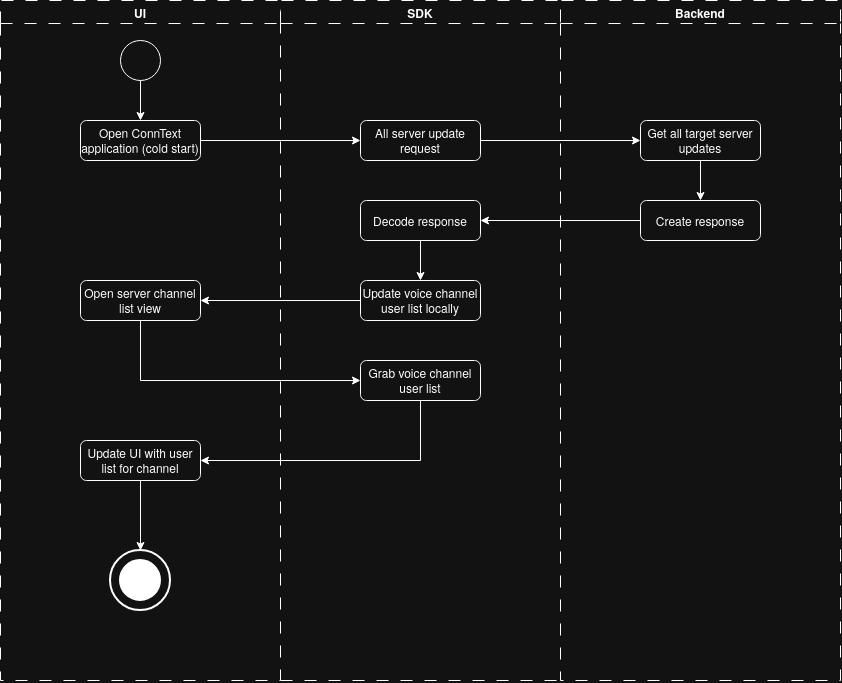

The diagram above was exported from draw.io. Its source (the exported page's mxGraphModel, read from the mxfile embedded in the PNG):
<mxGraphModel dx="1015" dy="615" grid="1" gridSize="10" guides="1" tooltips="1" connect="1" arrows="1" fold="1" page="1" pageScale="1" pageWidth="827" pageHeight="1169" math="0" shadow="0">
  <root>
    <mxCell id="0" />
    <mxCell id="1" parent="0" />
    <mxCell id="ofyazuCTa_rt0_o9Aj1J-2" parent="1" style="swimlane;whiteSpace=wrap;html=1;dashed=1;dashPattern=12 12;" value="UI" vertex="1">
      <mxGeometry height="680" width="280" x="40" y="80" as="geometry" />
    </mxCell>
    <mxCell id="ofyazuCTa_rt0_o9Aj1J-18" connectable="0" parent="ofyazuCTa_rt0_o9Aj1J-2" style="group" value="" vertex="1">
      <mxGeometry height="60" width="60" x="110" y="550" as="geometry" />
    </mxCell>
    <mxCell id="ofyazuCTa_rt0_o9Aj1J-19" parent="ofyazuCTa_rt0_o9Aj1J-18" style="strokeWidth=2;html=1;shape=mxgraph.flowchart.start_2;whiteSpace=wrap;" value="" vertex="1">
      <mxGeometry height="60" width="60" as="geometry" />
    </mxCell>
    <mxCell id="ofyazuCTa_rt0_o9Aj1J-20" parent="ofyazuCTa_rt0_o9Aj1J-18" style="strokeWidth=2;html=1;shape=mxgraph.flowchart.start_2;whiteSpace=wrap;fillStyle=solid;strokeColor=light-dark(#000000,#FFFFFF);fillColor=light-dark(#FFFFFF,#FFFFFF);" value="" vertex="1">
      <mxGeometry height="40" width="40" x="10" y="10" as="geometry" />
    </mxCell>
    <mxCell id="ofyazuCTa_rt0_o9Aj1J-3" parent="ofyazuCTa_rt0_o9Aj1J-2" style="ellipse;whiteSpace=wrap;html=1;shapeInside=1;aspect=fixed;" value="" vertex="1">
      <mxGeometry height="40" width="40" x="120" y="40" as="geometry" />
    </mxCell>
    <mxCell id="ofyazuCTa_rt0_o9Aj1J-22" parent="ofyazuCTa_rt0_o9Aj1J-2" style="rounded=1;whiteSpace=wrap;html=1;roundedPerimeter=1;" value="Open ConnText application (cold start)" vertex="1">
      <mxGeometry height="40" width="120" x="80" y="120" as="geometry" />
    </mxCell>
    <mxCell id="ofyazuCTa_rt0_o9Aj1J-5" edge="1" parent="ofyazuCTa_rt0_o9Aj1J-2" source="ofyazuCTa_rt0_o9Aj1J-3" style="edgeStyle=orthogonalEdgeStyle;rounded=0;orthogonalLoop=1;jettySize=auto;html=1;exitX=0.5;exitY=1;exitDx=0;exitDy=0;entryX=0.5;entryY=0;entryDx=0;entryDy=0;" target="ofyazuCTa_rt0_o9Aj1J-22">
      <mxGeometry relative="1" as="geometry" />
    </mxCell>
    <mxCell id="IWEFdnWMEzuQ4T2KmFQZ-87" parent="ofyazuCTa_rt0_o9Aj1J-2" style="rounded=1;whiteSpace=wrap;html=1;roundedPerimeter=1;" value="Open server channel list view" vertex="1">
      <mxGeometry height="40" width="120" x="80" y="280" as="geometry" />
    </mxCell>
    <mxCell id="IWEFdnWMEzuQ4T2KmFQZ-101" edge="1" parent="ofyazuCTa_rt0_o9Aj1J-2" source="IWEFdnWMEzuQ4T2KmFQZ-90" style="edgeStyle=orthogonalEdgeStyle;rounded=0;orthogonalLoop=1;jettySize=auto;html=1;exitX=0.5;exitY=1;exitDx=0;exitDy=0;entryX=0.5;entryY=0;entryDx=0;entryDy=0;defaultLabelBackgroundColor=page;labelPadding=0 4;entryPerimeter=0;" target="ofyazuCTa_rt0_o9Aj1J-19">
      <mxGeometry relative="1" x="0.0571" as="geometry">
        <mxPoint x="70" y="640" as="sourcePoint" />
        <mxPoint x="140" y="520" as="targetPoint" />
      </mxGeometry>
    </mxCell>
    <mxCell id="IWEFdnWMEzuQ4T2KmFQZ-90" parent="ofyazuCTa_rt0_o9Aj1J-2" style="rounded=1;whiteSpace=wrap;html=1;roundedPerimeter=1;" value="Update UI with user list for channel" vertex="1">
      <mxGeometry height="40" width="120" x="80" y="440" as="geometry" />
    </mxCell>
    <mxCell id="ofyazuCTa_rt0_o9Aj1J-23" parent="1" style="swimlane;whiteSpace=wrap;html=1;dashed=1;dashPattern=12 12;" value="Backend" vertex="1">
      <mxGeometry height="680" width="280" x="600" y="80" as="geometry" />
    </mxCell>
    <mxCell id="ofyazuCTa_rt0_o9Aj1J-29" edge="1" parent="ofyazuCTa_rt0_o9Aj1J-23" style="edgeStyle=orthogonalEdgeStyle;rounded=0;orthogonalLoop=1;jettySize=auto;html=1;exitX=0.5;exitY=1;exitDx=0;exitDy=0;entryX=0.5;entryY=0;entryDx=0;entryDy=0;">
      <mxGeometry relative="1" as="geometry">
        <mxPoint x="100" y="1080.0000000000002" as="sourcePoint" />
      </mxGeometry>
    </mxCell>
    <mxCell id="ofyazuCTa_rt0_o9Aj1J-30" connectable="0" parent="ofyazuCTa_rt0_o9Aj1J-29" style="edgeLabel;html=1;align=center;verticalAlign=middle;resizable=0;points=[];" value="Yes" vertex="1">
      <mxGeometry relative="1" x="-0.1638" y="1" as="geometry">
        <mxPoint as="offset" />
      </mxGeometry>
    </mxCell>
    <mxCell id="hl8xUXoEwaVKNug3L5I3-4" edge="1" parent="ofyazuCTa_rt0_o9Aj1J-23" source="hl8xUXoEwaVKNug3L5I3-1" style="edgeStyle=orthogonalEdgeStyle;rounded=0;orthogonalLoop=1;jettySize=auto;html=1;entryX=0.5;entryY=0;entryDx=0;entryDy=0;defaultLabelBackgroundColor=page;labelPadding=0 4;" target="hl8xUXoEwaVKNug3L5I3-3">
      <mxGeometry relative="1" as="geometry" />
    </mxCell>
    <mxCell id="hl8xUXoEwaVKNug3L5I3-1" parent="ofyazuCTa_rt0_o9Aj1J-23" style="rounded=1;whiteSpace=wrap;html=1;roundedPerimeter=1;" value="Get all target server updates" vertex="1">
      <mxGeometry height="40" width="120" x="80" y="120" as="geometry" />
    </mxCell>
    <mxCell id="hl8xUXoEwaVKNug3L5I3-3" parent="ofyazuCTa_rt0_o9Aj1J-23" style="rounded=1;whiteSpace=wrap;html=1;roundedPerimeter=1;" value="Create response" vertex="1">
      <mxGeometry height="40" width="120" x="80" y="200" as="geometry" />
    </mxCell>
    <mxCell id="ofyazuCTa_rt0_o9Aj1J-37" parent="1" style="swimlane;whiteSpace=wrap;html=1;dashed=1;dashPattern=12 12;strokeWidth=1;swimlaneHead=1;swimlaneBody=0;" value="SDK" vertex="1">
      <mxGeometry height="680" width="280" x="320" y="80" as="geometry" />
    </mxCell>
    <mxCell id="ofyazuCTa_rt0_o9Aj1J-38" edge="1" parent="ofyazuCTa_rt0_o9Aj1J-37" style="edgeStyle=orthogonalEdgeStyle;rounded=0;orthogonalLoop=1;jettySize=auto;html=1;entryX=0.5;entryY=0;entryDx=0;entryDy=0;">
      <mxGeometry relative="1" as="geometry">
        <mxPoint y="880.0000000000002" as="sourcePoint" />
      </mxGeometry>
    </mxCell>
    <mxCell id="ofyazuCTa_rt0_o9Aj1J-42" edge="1" parent="ofyazuCTa_rt0_o9Aj1J-37" style="edgeStyle=orthogonalEdgeStyle;rounded=0;orthogonalLoop=1;jettySize=auto;html=1;entryX=0.5;entryY=0;entryDx=0;entryDy=0;">
      <mxGeometry relative="1" as="geometry">
        <mxPoint y="720" as="sourcePoint" />
      </mxGeometry>
    </mxCell>
    <mxCell id="ofyazuCTa_rt0_o9Aj1J-45" edge="1" parent="ofyazuCTa_rt0_o9Aj1J-37" style="edgeStyle=orthogonalEdgeStyle;rounded=0;orthogonalLoop=1;jettySize=auto;html=1;entryX=0.5;entryY=0;entryDx=0;entryDy=0;">
      <mxGeometry relative="1" as="geometry">
        <mxPoint y="1040.0000000000002" as="sourcePoint" />
      </mxGeometry>
    </mxCell>
    <mxCell id="ofyazuCTa_rt0_o9Aj1J-48" edge="1" parent="ofyazuCTa_rt0_o9Aj1J-37" style="edgeStyle=orthogonalEdgeStyle;rounded=0;orthogonalLoop=1;jettySize=auto;html=1;exitX=0.5;exitY=1;exitDx=0;exitDy=0;entryX=0.5;entryY=0;entryDx=0;entryDy=0;">
      <mxGeometry relative="1" as="geometry">
        <mxPoint y="1200" as="sourcePoint" />
      </mxGeometry>
    </mxCell>
    <mxCell id="ofyazuCTa_rt0_o9Aj1J-4" parent="ofyazuCTa_rt0_o9Aj1J-37" style="rounded=1;whiteSpace=wrap;html=1;roundedPerimeter=1;" value="All server update request" vertex="1">
      <mxGeometry height="40" width="120" x="80" y="120" as="geometry" />
    </mxCell>
    <mxCell id="hl8xUXoEwaVKNug3L5I3-8" edge="1" parent="ofyazuCTa_rt0_o9Aj1J-37" source="hl8xUXoEwaVKNug3L5I3-5" style="edgeStyle=orthogonalEdgeStyle;rounded=0;orthogonalLoop=1;jettySize=auto;html=1;entryX=0.5;entryY=0;entryDx=0;entryDy=0;defaultLabelBackgroundColor=page;labelPadding=0 4;" target="hl8xUXoEwaVKNug3L5I3-7">
      <mxGeometry relative="1" as="geometry" />
    </mxCell>
    <mxCell id="hl8xUXoEwaVKNug3L5I3-5" parent="ofyazuCTa_rt0_o9Aj1J-37" style="rounded=1;whiteSpace=wrap;html=1;roundedPerimeter=1;" value="Decode response" vertex="1">
      <mxGeometry height="40" width="120" x="80" y="200" as="geometry" />
    </mxCell>
    <mxCell id="hl8xUXoEwaVKNug3L5I3-7" parent="ofyazuCTa_rt0_o9Aj1J-37" style="rounded=1;whiteSpace=wrap;html=1;roundedPerimeter=1;" value="Update voice channel user list locally" vertex="1">
      <mxGeometry height="40" width="120" x="80" y="280" as="geometry" />
    </mxCell>
    <mxCell id="rpvxVzZ8WpXxz-MyM5Ry-1" parent="ofyazuCTa_rt0_o9Aj1J-37" style="rounded=1;whiteSpace=wrap;html=1;roundedPerimeter=1;" value="Grab voice channel user list" vertex="1">
      <mxGeometry height="40" width="120" x="80" y="360" as="geometry" />
    </mxCell>
    <mxCell id="ofyazuCTa_rt0_o9Aj1J-55" edge="1" parent="1" style="edgeStyle=orthogonalEdgeStyle;rounded=0;orthogonalLoop=1;jettySize=auto;html=1;exitX=0;exitY=0.5;exitDx=0;exitDy=0;entryX=1;entryY=0.5;entryDx=0;entryDy=0;">
      <mxGeometry relative="1" as="geometry">
        <mxPoint x="640" y="940.0000000000002" as="sourcePoint" />
      </mxGeometry>
    </mxCell>
    <mxCell id="ofyazuCTa_rt0_o9Aj1J-56" connectable="0" parent="ofyazuCTa_rt0_o9Aj1J-55" style="edgeLabel;html=1;align=center;verticalAlign=middle;resizable=0;points=[];" value="No" vertex="1">
      <mxGeometry relative="1" x="-0.0877" as="geometry">
        <mxPoint as="offset" />
      </mxGeometry>
    </mxCell>
    <mxCell id="ofyazuCTa_rt0_o9Aj1J-60" edge="1" parent="1" style="edgeStyle=orthogonalEdgeStyle;rounded=0;orthogonalLoop=1;jettySize=auto;html=1;exitX=1;exitY=0.5;exitDx=0;exitDy=0;entryX=0.5;entryY=0;entryDx=0;entryDy=0;">
      <mxGeometry relative="1" as="geometry">
        <mxPoint x="380" y="860" as="sourcePoint" />
      </mxGeometry>
    </mxCell>
    <mxCell id="ofyazuCTa_rt0_o9Aj1J-61" edge="1" parent="1" style="edgeStyle=orthogonalEdgeStyle;rounded=0;orthogonalLoop=1;jettySize=auto;html=1;exitX=0;exitY=0.5;exitDx=0;exitDy=0;entryX=1;entryY=0.5;entryDx=0;entryDy=0;">
      <mxGeometry relative="1" as="geometry">
        <mxPoint x="640" y="1100.0000000000002" as="sourcePoint" />
      </mxGeometry>
    </mxCell>
    <mxCell id="ofyazuCTa_rt0_o9Aj1J-62" connectable="0" parent="ofyazuCTa_rt0_o9Aj1J-61" style="edgeLabel;html=1;align=center;verticalAlign=middle;resizable=0;points=[];" value="No" vertex="1">
      <mxGeometry relative="1" x="-0.0969" y="1" as="geometry">
        <mxPoint as="offset" />
      </mxGeometry>
    </mxCell>
    <mxCell id="ofyazuCTa_rt0_o9Aj1J-63" edge="1" parent="1" source="ofyazuCTa_rt0_o9Aj1J-37" style="endArrow=none;dashed=1;html=1;rounded=0;exitX=0;exitY=1;exitDx=0;exitDy=0;entryX=0;entryY=1;entryDx=0;entryDy=0;dashPattern=12 12;" target="ofyazuCTa_rt0_o9Aj1J-23" value="">
      <mxGeometry height="50" relative="1" width="50" as="geometry">
        <mxPoint x="470.000048828125" y="1530.0000244140624" as="sourcePoint" />
        <mxPoint x="520.000048828125" y="1480.0000244140624" as="targetPoint" />
      </mxGeometry>
    </mxCell>
    <mxCell id="ofyazuCTa_rt0_o9Aj1J-64" edge="1" parent="1" style="edgeStyle=orthogonalEdgeStyle;rounded=0;orthogonalLoop=1;jettySize=auto;html=1;exitX=0;exitY=0.5;exitDx=0;exitDy=0;entryX=1;entryY=0.5;entryDx=0;entryDy=0;">
      <mxGeometry relative="1" as="geometry">
        <mxPoint x="640" y="1260.0000000000002" as="sourcePoint" />
      </mxGeometry>
    </mxCell>
    <mxCell id="ofyazuCTa_rt0_o9Aj1J-65" connectable="0" parent="ofyazuCTa_rt0_o9Aj1J-64" style="edgeLabel;html=1;align=center;verticalAlign=middle;resizable=0;points=[];" value="No" vertex="1">
      <mxGeometry relative="1" x="-0.1046" as="geometry">
        <mxPoint as="offset" />
      </mxGeometry>
    </mxCell>
    <mxCell id="IWEFdnWMEzuQ4T2KmFQZ-68" edge="1" parent="1" style="edgeStyle=orthogonalEdgeStyle;rounded=0;orthogonalLoop=1;jettySize=auto;html=1;exitX=0;exitY=0.5;exitDx=0;exitDy=0;entryX=1;entryY=0.5;entryDx=0;entryDy=0;">
      <mxGeometry relative="1" as="geometry">
        <mxPoint x="1780.003373493976" y="1549.9993055817022" as="sourcePoint" />
      </mxGeometry>
    </mxCell>
    <mxCell id="IWEFdnWMEzuQ4T2KmFQZ-69" connectable="0" parent="IWEFdnWMEzuQ4T2KmFQZ-68" style="edgeLabel;html=1;align=center;verticalAlign=middle;resizable=0;points=[];" value="No" vertex="1">
      <mxGeometry relative="1" x="-0.0877" as="geometry">
        <mxPoint as="offset" />
      </mxGeometry>
    </mxCell>
    <mxCell id="IWEFdnWMEzuQ4T2KmFQZ-71" edge="1" parent="1" style="edgeStyle=orthogonalEdgeStyle;rounded=0;orthogonalLoop=1;jettySize=auto;html=1;exitX=1;exitY=0.5;exitDx=0;exitDy=0;entryX=0.5;entryY=0;entryDx=0;entryDy=0;">
      <mxGeometry relative="1" as="geometry">
        <mxPoint x="1520.003373493976" y="1469.999305581702" as="sourcePoint" />
      </mxGeometry>
    </mxCell>
    <mxCell id="IWEFdnWMEzuQ4T2KmFQZ-72" edge="1" parent="1" style="edgeStyle=orthogonalEdgeStyle;rounded=0;orthogonalLoop=1;jettySize=auto;html=1;exitX=0;exitY=0.5;exitDx=0;exitDy=0;entryX=1;entryY=0.5;entryDx=0;entryDy=0;">
      <mxGeometry relative="1" as="geometry">
        <mxPoint x="1780.003373493976" y="1709.9993055817022" as="sourcePoint" />
      </mxGeometry>
    </mxCell>
    <mxCell id="IWEFdnWMEzuQ4T2KmFQZ-73" connectable="0" parent="IWEFdnWMEzuQ4T2KmFQZ-72" style="edgeLabel;html=1;align=center;verticalAlign=middle;resizable=0;points=[];" value="No" vertex="1">
      <mxGeometry relative="1" x="-0.0969" y="1" as="geometry">
        <mxPoint as="offset" />
      </mxGeometry>
    </mxCell>
    <mxCell id="IWEFdnWMEzuQ4T2KmFQZ-75" edge="1" parent="1" style="edgeStyle=orthogonalEdgeStyle;rounded=0;orthogonalLoop=1;jettySize=auto;html=1;exitX=0;exitY=0.5;exitDx=0;exitDy=0;entryX=1;entryY=0.5;entryDx=0;entryDy=0;">
      <mxGeometry relative="1" as="geometry">
        <mxPoint x="1780.003373493976" y="1869.9993055817022" as="sourcePoint" />
      </mxGeometry>
    </mxCell>
    <mxCell id="IWEFdnWMEzuQ4T2KmFQZ-76" connectable="0" parent="IWEFdnWMEzuQ4T2KmFQZ-75" style="edgeLabel;html=1;align=center;verticalAlign=middle;resizable=0;points=[];" value="No" vertex="1">
      <mxGeometry relative="1" x="-0.1046" as="geometry">
        <mxPoint as="offset" />
      </mxGeometry>
    </mxCell>
    <mxCell id="ofyazuCTa_rt0_o9Aj1J-21" edge="1" parent="1" source="ofyazuCTa_rt0_o9Aj1J-22" style="edgeStyle=orthogonalEdgeStyle;rounded=0;orthogonalLoop=1;jettySize=auto;html=1;entryX=0;entryY=0.5;entryDx=0;entryDy=0;" target="ofyazuCTa_rt0_o9Aj1J-4">
      <mxGeometry relative="1" as="geometry" />
    </mxCell>
    <mxCell id="hl8xUXoEwaVKNug3L5I3-2" edge="1" parent="1" source="ofyazuCTa_rt0_o9Aj1J-4" style="edgeStyle=orthogonalEdgeStyle;rounded=0;orthogonalLoop=1;jettySize=auto;html=1;entryX=0;entryY=0.5;entryDx=0;entryDy=0;defaultLabelBackgroundColor=page;labelPadding=0 4;" target="hl8xUXoEwaVKNug3L5I3-1">
      <mxGeometry relative="1" as="geometry" />
    </mxCell>
    <mxCell id="hl8xUXoEwaVKNug3L5I3-6" edge="1" parent="1" source="hl8xUXoEwaVKNug3L5I3-3" style="edgeStyle=orthogonalEdgeStyle;rounded=0;orthogonalLoop=1;jettySize=auto;html=1;exitX=0;exitY=0.5;exitDx=0;exitDy=0;entryX=1;entryY=0.5;entryDx=0;entryDy=0;defaultLabelBackgroundColor=page;labelPadding=0 4;" target="hl8xUXoEwaVKNug3L5I3-5">
      <mxGeometry relative="1" as="geometry" />
    </mxCell>
    <mxCell id="hl8xUXoEwaVKNug3L5I3-9" edge="1" parent="1" source="hl8xUXoEwaVKNug3L5I3-7" style="edgeStyle=orthogonalEdgeStyle;rounded=0;orthogonalLoop=1;jettySize=auto;html=1;exitX=0;exitY=0.5;exitDx=0;exitDy=0;entryX=1;entryY=0.5;entryDx=0;entryDy=0;defaultLabelBackgroundColor=page;labelPadding=0 4;" target="IWEFdnWMEzuQ4T2KmFQZ-87">
      <mxGeometry relative="1" as="geometry" />
    </mxCell>
    <mxCell id="hl8xUXoEwaVKNug3L5I3-10" edge="1" parent="1" source="IWEFdnWMEzuQ4T2KmFQZ-87" style="edgeStyle=orthogonalEdgeStyle;rounded=0;orthogonalLoop=1;jettySize=auto;html=1;exitX=0.5;exitY=1;exitDx=0;exitDy=0;entryX=0;entryY=0.5;entryDx=0;entryDy=0;defaultLabelBackgroundColor=page;labelPadding=0 4;" target="rpvxVzZ8WpXxz-MyM5Ry-1">
      <mxGeometry relative="1" as="geometry" />
    </mxCell>
    <mxCell id="IWEFdnWMEzuQ4T2KmFQZ-91" edge="1" parent="1" source="rpvxVzZ8WpXxz-MyM5Ry-1" style="edgeStyle=orthogonalEdgeStyle;rounded=0;orthogonalLoop=1;jettySize=auto;html=1;entryX=1;entryY=0.5;entryDx=0;entryDy=0;defaultLabelBackgroundColor=page;labelPadding=0 4;exitX=0.5;exitY=1;exitDx=0;exitDy=0;" target="IWEFdnWMEzuQ4T2KmFQZ-90">
      <mxGeometry relative="1" as="geometry" />
    </mxCell>
  </root>
</mxGraphModel>